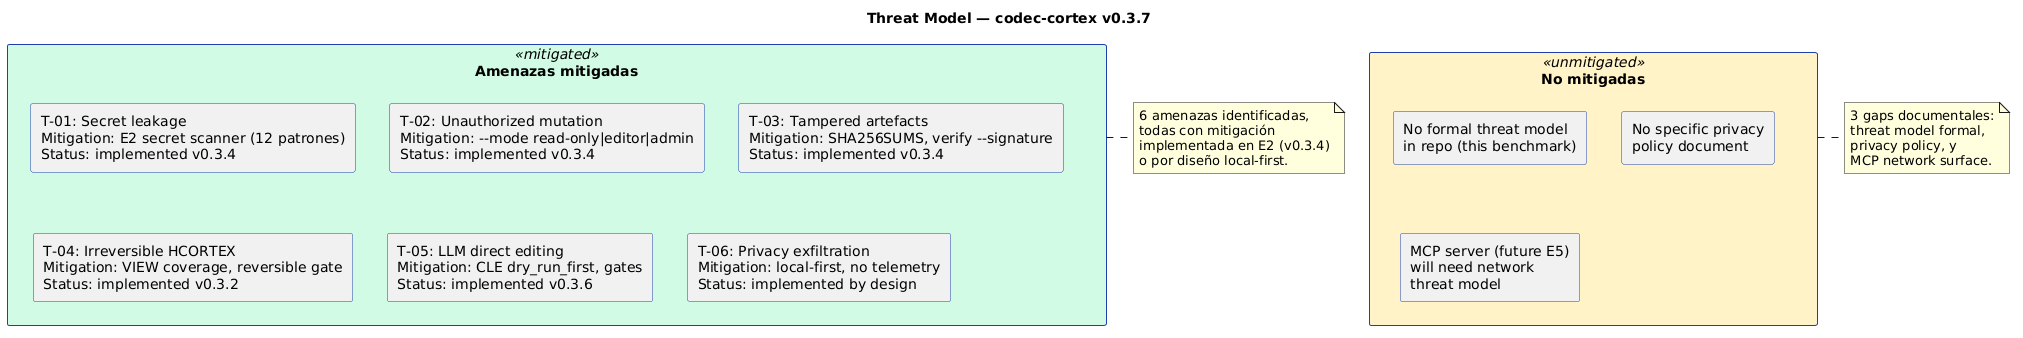

The diagram above was rendered by PlantUML. Its source (embedded in the PNG):
@startuml
title Threat Model — codec-cortex v0.3.7

skinparam rectangle {
  BackgroundColor<<threat>> #FEE2E2
  BackgroundColor<<mitigated>> #D1FAE5
  BackgroundColor<<unmitigated>> #FEF3C7
  BorderColor #1E40AF
}
skinparam shadowing false

rectangle "Amenazas mitigadas" as mitigated <<mitigated>> {
  rectangle "T-01: Secret leakage\nMitigation: E2 secret scanner (12 patrones)\nStatus: implemented v0.3.4" as t01
  rectangle "T-02: Unauthorized mutation\nMitigation: --mode read-only|editor|admin\nStatus: implemented v0.3.4" as t02
  rectangle "T-03: Tampered artefacts\nMitigation: SHA256SUMS, verify --signature\nStatus: implemented v0.3.4" as t03
  rectangle "T-04: Irreversible HCORTEX\nMitigation: VIEW coverage, reversible gate\nStatus: implemented v0.3.2" as t04
  rectangle "T-05: LLM direct editing\nMitigation: CLE dry_run_first, gates\nStatus: implemented v0.3.6" as t05
  rectangle "T-06: Privacy exfiltration\nMitigation: local-first, no telemetry\nStatus: implemented by design" as t06
}

rectangle "No mitigadas" as unmit <<unmitigated>> {
  rectangle "No formal threat model\nin repo (this benchmark)" as u1
  rectangle "No specific privacy\npolicy document" as u2
  rectangle "MCP server (future E5)\nwill need network\nthreat model" as u3
}

note right of mitigated
  6 amenazas identificadas,
  todas con mitigación
  implementada en E2 (v0.3.4)
  o por diseño local-first.
end note

note right of unmit
  3 gaps documentales:
  threat model formal,
  privacy policy, y
  MCP network surface.
end note
@enduml